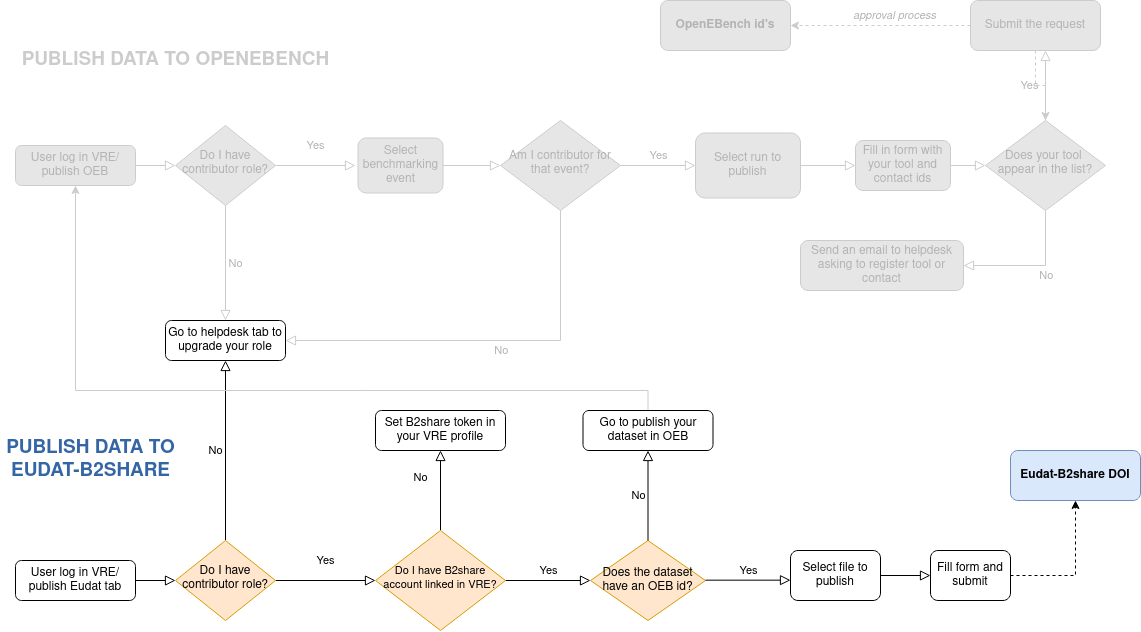

The diagram above was exported from draw.io. Its source (the exported page's mxGraphModel, read from the mxfile embedded in the PNG):
<mxGraphModel dx="1850" dy="1849" grid="1" gridSize="10" guides="1" tooltips="1" connect="1" arrows="1" fold="1" page="1" pageScale="1" pageWidth="1169" pageHeight="827" math="0" shadow="0">
  <root>
    <mxCell id="WIyWlLk6GJQsqaUBKTNV-0" />
    <mxCell id="WIyWlLk6GJQsqaUBKTNV-1" parent="WIyWlLk6GJQsqaUBKTNV-0" />
    <mxCell id="qc-fNocN-IY7At2N8EWc-13" value="&lt;font style=&quot;font-size: 19px&quot; color=&quot;#CCCCCC&quot;&gt;&lt;b&gt;PUBLISH DATA TO OPENEBENCH&lt;br&gt;&lt;/b&gt;&lt;/font&gt;" style="text;html=1;align=center;verticalAlign=middle;resizable=0;points=[];autosize=1;strokeColor=#FFFFFF;fillColor=none;shadow=0;" parent="WIyWlLk6GJQsqaUBKTNV-1" vertex="1">
      <mxGeometry x="35" y="-730" width="320" height="20" as="geometry" />
    </mxCell>
    <mxCell id="qc-fNocN-IY7At2N8EWc-45" value="&lt;font color=&quot;#B3B3B3&quot;&gt;User log in VRE/ publish OEB&lt;/font&gt;" style="rounded=1;whiteSpace=wrap;html=1;fontSize=12;glass=0;strokeWidth=1;shadow=0;strokeColor=#CCCCCC;fillColor=#E6E6E6;" parent="WIyWlLk6GJQsqaUBKTNV-1" vertex="1">
      <mxGeometry x="35" y="-635" width="120" height="40" as="geometry" />
    </mxCell>
    <mxCell id="qc-fNocN-IY7At2N8EWc-46" value="&lt;font color=&quot;#B3B3B3&quot;&gt;Do I have contributor role? &lt;/font&gt;" style="rhombus;whiteSpace=wrap;html=1;shadow=0;fontFamily=Helvetica;fontSize=12;align=center;strokeWidth=1;spacing=6;spacingTop=-4;fillColor=#E6E6E6;strokeColor=#CCCCCC;" parent="WIyWlLk6GJQsqaUBKTNV-1" vertex="1">
      <mxGeometry x="195" y="-655" width="100" height="80" as="geometry" />
    </mxCell>
    <mxCell id="qc-fNocN-IY7At2N8EWc-47" value="" style="rounded=0;html=1;jettySize=auto;orthogonalLoop=1;fontSize=11;endArrow=block;endFill=0;endSize=8;strokeWidth=1;shadow=0;labelBackgroundColor=none;edgeStyle=orthogonalEdgeStyle;exitX=1;exitY=0.5;exitDx=0;exitDy=0;strokeColor=#CCCCCC;fillColor=#E6E6E6;" parent="WIyWlLk6GJQsqaUBKTNV-1" source="qc-fNocN-IY7At2N8EWc-45" edge="1">
      <mxGeometry relative="1" as="geometry">
        <mxPoint x="155" y="-985" as="sourcePoint" />
        <mxPoint x="195" y="-615" as="targetPoint" />
      </mxGeometry>
    </mxCell>
    <mxCell id="qc-fNocN-IY7At2N8EWc-48" value="&lt;font color=&quot;#B3B3B3&quot;&gt;No&lt;/font&gt;" style="edgeStyle=orthogonalEdgeStyle;rounded=0;html=1;jettySize=auto;orthogonalLoop=1;fontSize=11;endArrow=block;endFill=0;endSize=8;strokeWidth=1;shadow=0;labelBackgroundColor=none;entryX=0.5;entryY=0;entryDx=0;entryDy=0;fillColor=#E6E6E6;strokeColor=#CCCCCC;" parent="WIyWlLk6GJQsqaUBKTNV-1" source="qc-fNocN-IY7At2N8EWc-46" target="qc-fNocN-IY7At2N8EWc-74" edge="1">
      <mxGeometry y="10" relative="1" as="geometry">
        <mxPoint as="offset" />
        <mxPoint x="245" y="-890" as="sourcePoint" />
        <mxPoint x="245" y="-480" as="targetPoint" />
      </mxGeometry>
    </mxCell>
    <mxCell id="qc-fNocN-IY7At2N8EWc-49" value="&lt;font color=&quot;#B3B3B3&quot;&gt;Yes&lt;/font&gt;" style="rounded=0;html=1;jettySize=auto;orthogonalLoop=1;fontSize=11;endArrow=block;endFill=0;endSize=8;strokeWidth=1;shadow=0;labelBackgroundColor=none;edgeStyle=orthogonalEdgeStyle;exitX=1;exitY=0.5;exitDx=0;exitDy=0;strokeColor=#CCCCCC;fillColor=#E6E6E6;" parent="WIyWlLk6GJQsqaUBKTNV-1" source="qc-fNocN-IY7At2N8EWc-46" edge="1">
      <mxGeometry y="20" relative="1" as="geometry">
        <mxPoint as="offset" />
        <mxPoint x="305" y="-985" as="sourcePoint" />
        <mxPoint x="375" y="-615" as="targetPoint" />
      </mxGeometry>
    </mxCell>
    <mxCell id="qc-fNocN-IY7At2N8EWc-50" value="&lt;font color=&quot;#B3B3B3&quot;&gt;Select benchmarking event&lt;/font&gt;" style="rounded=1;whiteSpace=wrap;html=1;fontSize=12;glass=0;strokeWidth=1;shadow=0;strokeColor=#CCCCCC;fillColor=#E6E6E6;" parent="WIyWlLk6GJQsqaUBKTNV-1" vertex="1">
      <mxGeometry x="377.5" y="-642.5" width="85" height="55" as="geometry" />
    </mxCell>
    <mxCell id="qc-fNocN-IY7At2N8EWc-51" value="" style="rounded=0;html=1;jettySize=auto;orthogonalLoop=1;fontSize=11;endArrow=block;endFill=0;endSize=8;strokeWidth=1;shadow=0;labelBackgroundColor=none;edgeStyle=orthogonalEdgeStyle;exitX=1;exitY=0.5;exitDx=0;exitDy=0;entryX=0;entryY=0.5;entryDx=0;entryDy=0;strokeColor=#CCCCCC;fillColor=#E6E6E6;" parent="WIyWlLk6GJQsqaUBKTNV-1" source="qc-fNocN-IY7At2N8EWc-50" target="qc-fNocN-IY7At2N8EWc-52" edge="1">
      <mxGeometry relative="1" as="geometry">
        <mxPoint x="165" y="-605" as="sourcePoint" />
        <mxPoint x="555" y="-615" as="targetPoint" />
      </mxGeometry>
    </mxCell>
    <mxCell id="qc-fNocN-IY7At2N8EWc-52" value="&lt;font color=&quot;#B3B3B3&quot;&gt;Am I contributor for that event?&lt;/font&gt;" style="rhombus;whiteSpace=wrap;html=1;shadow=0;fontFamily=Helvetica;fontSize=12;align=center;strokeWidth=1;spacing=6;spacingTop=-4;fillColor=#E6E6E6;strokeColor=#CCCCCC;" parent="WIyWlLk6GJQsqaUBKTNV-1" vertex="1">
      <mxGeometry x="520" y="-660" width="120" height="90" as="geometry" />
    </mxCell>
    <mxCell id="qc-fNocN-IY7At2N8EWc-53" value="&lt;font color=&quot;#B3B3B3&quot;&gt;&amp;nbsp;&amp;nbsp;&amp;nbsp;&amp;nbsp;&amp;nbsp;&amp;nbsp;&amp;nbsp;&amp;nbsp; No&lt;/font&gt;" style="edgeStyle=orthogonalEdgeStyle;rounded=0;html=1;jettySize=auto;orthogonalLoop=1;fontSize=11;endArrow=block;endFill=0;endSize=8;strokeWidth=1;shadow=0;labelBackgroundColor=none;exitX=0.5;exitY=1;exitDx=0;exitDy=0;entryX=1;entryY=0.5;entryDx=0;entryDy=0;fillColor=#E6E6E6;strokeColor=#CCCCCC;" parent="WIyWlLk6GJQsqaUBKTNV-1" source="qc-fNocN-IY7At2N8EWc-52" target="qc-fNocN-IY7At2N8EWc-74" edge="1">
      <mxGeometry y="10" relative="1" as="geometry">
        <mxPoint as="offset" />
        <mxPoint x="667.4999999999998" y="-945" as="sourcePoint" />
        <mxPoint x="580" y="-510" as="targetPoint" />
      </mxGeometry>
    </mxCell>
    <mxCell id="qc-fNocN-IY7At2N8EWc-54" value="&lt;font color=&quot;#B3B3B3&quot;&gt;Yes&lt;/font&gt;" style="edgeStyle=orthogonalEdgeStyle;rounded=0;html=1;jettySize=auto;orthogonalLoop=1;fontSize=11;endArrow=block;endFill=0;endSize=8;strokeWidth=1;shadow=0;labelBackgroundColor=none;entryX=0;entryY=0.5;entryDx=0;entryDy=0;strokeColor=#CCCCCC;fillColor=#E6E6E6;" parent="WIyWlLk6GJQsqaUBKTNV-1" source="qc-fNocN-IY7At2N8EWc-52" target="qc-fNocN-IY7At2N8EWc-55" edge="1">
      <mxGeometry y="10" relative="1" as="geometry">
        <mxPoint as="offset" />
        <mxPoint x="724.9999999999998" y="-985.3399999999999" as="sourcePoint" />
        <mxPoint x="735" y="-615" as="targetPoint" />
      </mxGeometry>
    </mxCell>
    <mxCell id="qc-fNocN-IY7At2N8EWc-55" value="&lt;font color=&quot;#B3B3B3&quot;&gt;Select run to publish &lt;/font&gt;" style="rounded=1;whiteSpace=wrap;html=1;fontSize=12;glass=0;strokeWidth=1;shadow=0;strokeColor=#CCCCCC;fillColor=#E6E6E6;" parent="WIyWlLk6GJQsqaUBKTNV-1" vertex="1">
      <mxGeometry x="715" y="-647.5" width="105" height="65" as="geometry" />
    </mxCell>
    <mxCell id="qc-fNocN-IY7At2N8EWc-56" value="" style="rounded=0;html=1;jettySize=auto;orthogonalLoop=1;fontSize=11;endArrow=block;endFill=0;endSize=8;strokeWidth=1;shadow=0;labelBackgroundColor=none;edgeStyle=orthogonalEdgeStyle;exitX=1;exitY=0.5;exitDx=0;exitDy=0;strokeColor=#CCCCCC;fillColor=#E6E6E6;" parent="WIyWlLk6GJQsqaUBKTNV-1" source="qc-fNocN-IY7At2N8EWc-55" edge="1">
      <mxGeometry relative="1" as="geometry">
        <mxPoint x="504.9999999999998" y="-605" as="sourcePoint" />
        <mxPoint x="875" y="-615" as="targetPoint" />
      </mxGeometry>
    </mxCell>
    <mxCell id="qc-fNocN-IY7At2N8EWc-57" value="&lt;font color=&quot;#B3B3B3&quot;&gt;Fill in form with your tool and contact ids&lt;/font&gt;" style="rounded=1;whiteSpace=wrap;html=1;fontSize=12;glass=0;strokeWidth=1;shadow=0;strokeColor=#CCCCCC;fillColor=#E6E6E6;" parent="WIyWlLk6GJQsqaUBKTNV-1" vertex="1">
      <mxGeometry x="875" y="-640" width="95" height="50" as="geometry" />
    </mxCell>
    <mxCell id="qc-fNocN-IY7At2N8EWc-58" value="&lt;font color=&quot;#B3B3B3&quot;&gt;Does your tool&amp;nbsp; appear in the list?&lt;/font&gt;" style="rhombus;whiteSpace=wrap;html=1;shadow=0;fontFamily=Helvetica;fontSize=12;align=center;strokeWidth=1;spacing=6;spacingTop=-4;fillColor=#E6E6E6;strokeColor=#CCCCCC;" parent="WIyWlLk6GJQsqaUBKTNV-1" vertex="1">
      <mxGeometry x="1005" y="-660" width="120" height="90" as="geometry" />
    </mxCell>
    <mxCell id="qc-fNocN-IY7At2N8EWc-59" value="" style="rounded=0;html=1;jettySize=auto;orthogonalLoop=1;fontSize=11;endArrow=block;endFill=0;endSize=8;strokeWidth=1;shadow=0;labelBackgroundColor=none;edgeStyle=orthogonalEdgeStyle;exitX=1;exitY=0.5;exitDx=0;exitDy=0;strokeColor=#CCCCCC;fillColor=#E6E6E6;" parent="WIyWlLk6GJQsqaUBKTNV-1" source="qc-fNocN-IY7At2N8EWc-57" target="qc-fNocN-IY7At2N8EWc-58" edge="1">
      <mxGeometry relative="1" as="geometry">
        <mxPoint x="827.9999999999998" y="-605" as="sourcePoint" />
        <mxPoint x="885" y="-605" as="targetPoint" />
      </mxGeometry>
    </mxCell>
    <mxCell id="qc-fNocN-IY7At2N8EWc-60" value="&lt;font color=&quot;#B3B3B3&quot;&gt;&amp;nbsp;&amp;nbsp;&amp;nbsp;&amp;nbsp;&amp;nbsp;&amp;nbsp;&amp;nbsp;&amp;nbsp; No&lt;/font&gt;" style="edgeStyle=orthogonalEdgeStyle;rounded=0;html=1;jettySize=auto;orthogonalLoop=1;fontSize=11;endArrow=block;endFill=0;endSize=8;strokeWidth=1;shadow=0;labelBackgroundColor=none;exitX=0.5;exitY=1;exitDx=0;exitDy=0;entryX=1;entryY=0.5;entryDx=0;entryDy=0;strokeColor=#CCCCCC;fillColor=#E6E6E6;" parent="WIyWlLk6GJQsqaUBKTNV-1" source="qc-fNocN-IY7At2N8EWc-58" target="qc-fNocN-IY7At2N8EWc-87" edge="1">
      <mxGeometry y="10" relative="1" as="geometry">
        <mxPoint as="offset" />
        <mxPoint x="625" y="-560" as="sourcePoint" />
        <mxPoint x="1065" y="-515" as="targetPoint" />
        <Array as="points">
          <mxPoint x="1065" y="-515" />
        </Array>
      </mxGeometry>
    </mxCell>
    <mxCell id="R454bEAgawS-TuYoLjSK-1" style="edgeStyle=orthogonalEdgeStyle;rounded=0;orthogonalLoop=1;jettySize=auto;html=1;exitX=0;exitY=0.5;exitDx=0;exitDy=0;dashed=1;strokeColor=#CCCCCC;shadow=0;fillColor=#E6E6E6;" edge="1" parent="WIyWlLk6GJQsqaUBKTNV-1" source="qc-fNocN-IY7At2N8EWc-63" target="R454bEAgawS-TuYoLjSK-2">
      <mxGeometry relative="1" as="geometry">
        <mxPoint x="810" y="-754.4285714285713" as="targetPoint" />
      </mxGeometry>
    </mxCell>
    <mxCell id="R454bEAgawS-TuYoLjSK-3" value="&lt;font color=&quot;#B3B3B3&quot;&gt;approval process&lt;/font&gt;" style="edgeLabel;html=1;align=center;verticalAlign=middle;resizable=0;points=[];fontStyle=2;strokeColor=#CCCCCC;shadow=0;fillColor=#E6E6E6;" vertex="1" connectable="0" parent="R454bEAgawS-TuYoLjSK-1">
      <mxGeometry x="-0.1571" y="-2" relative="1" as="geometry">
        <mxPoint y="-9" as="offset" />
      </mxGeometry>
    </mxCell>
    <mxCell id="R454bEAgawS-TuYoLjSK-18" value="" style="edgeStyle=orthogonalEdgeStyle;rounded=0;orthogonalLoop=1;jettySize=auto;html=1;shadow=0;dashed=1;strokeColor=#CCCCCC;fillColor=#E6E6E6;" edge="1" parent="WIyWlLk6GJQsqaUBKTNV-1" source="qc-fNocN-IY7At2N8EWc-63" target="qc-fNocN-IY7At2N8EWc-58">
      <mxGeometry relative="1" as="geometry" />
    </mxCell>
    <mxCell id="qc-fNocN-IY7At2N8EWc-63" value="&lt;font color=&quot;#B3B3B3&quot;&gt;Submit the request&lt;/font&gt;" style="rounded=1;whiteSpace=wrap;html=1;fontSize=12;glass=0;strokeWidth=1;shadow=0;fillColor=#E6E6E6;strokeColor=#CCCCCC;" parent="WIyWlLk6GJQsqaUBKTNV-1" vertex="1">
      <mxGeometry x="990" y="-780" width="130" height="50" as="geometry" />
    </mxCell>
    <mxCell id="qc-fNocN-IY7At2N8EWc-68" value="&lt;font color=&quot;#B3B3B3&quot;&gt;Yes&amp;nbsp;&amp;nbsp;&amp;nbsp;&amp;nbsp; &lt;/font&gt;" style="edgeStyle=orthogonalEdgeStyle;rounded=0;html=1;jettySize=auto;orthogonalLoop=1;fontSize=11;endArrow=block;endFill=0;endSize=8;strokeWidth=1;shadow=0;labelBackgroundColor=none;exitX=0.5;exitY=0;exitDx=0;exitDy=0;entryX=0.577;entryY=1;entryDx=0;entryDy=0;entryPerimeter=0;strokeColor=#CCCCCC;fillColor=#E6E6E6;" parent="WIyWlLk6GJQsqaUBKTNV-1" source="qc-fNocN-IY7At2N8EWc-58" target="qc-fNocN-IY7At2N8EWc-63" edge="1">
      <mxGeometry y="10" relative="1" as="geometry">
        <mxPoint as="offset" />
        <mxPoint x="910" y="-570" as="sourcePoint" />
        <mxPoint x="910" y="-510" as="targetPoint" />
      </mxGeometry>
    </mxCell>
    <mxCell id="qc-fNocN-IY7At2N8EWc-69" value="" style="rounded=0;html=1;jettySize=auto;orthogonalLoop=1;fontSize=11;endArrow=block;endFill=0;endSize=8;strokeWidth=1;shadow=0;labelBackgroundColor=none;edgeStyle=orthogonalEdgeStyle;" parent="WIyWlLk6GJQsqaUBKTNV-1" source="qc-fNocN-IY7At2N8EWc-70" target="qc-fNocN-IY7At2N8EWc-73" edge="1">
      <mxGeometry relative="1" as="geometry" />
    </mxCell>
    <mxCell id="qc-fNocN-IY7At2N8EWc-70" value="User log in VRE/ publish Eudat tab" style="rounded=1;whiteSpace=wrap;html=1;fontSize=12;glass=0;strokeWidth=1;shadow=0;" parent="WIyWlLk6GJQsqaUBKTNV-1" vertex="1">
      <mxGeometry x="35" y="-220" width="120" height="40" as="geometry" />
    </mxCell>
    <mxCell id="qc-fNocN-IY7At2N8EWc-71" value="Yes" style="rounded=0;html=1;jettySize=auto;orthogonalLoop=1;fontSize=11;endArrow=block;endFill=0;endSize=8;strokeWidth=1;shadow=0;labelBackgroundColor=none;edgeStyle=orthogonalEdgeStyle;" parent="WIyWlLk6GJQsqaUBKTNV-1" source="qc-fNocN-IY7At2N8EWc-73" target="qc-fNocN-IY7At2N8EWc-77" edge="1">
      <mxGeometry y="20" relative="1" as="geometry">
        <mxPoint as="offset" />
      </mxGeometry>
    </mxCell>
    <mxCell id="qc-fNocN-IY7At2N8EWc-72" value="No" style="edgeStyle=orthogonalEdgeStyle;rounded=0;html=1;jettySize=auto;orthogonalLoop=1;fontSize=11;endArrow=block;endFill=0;endSize=8;strokeWidth=1;shadow=0;labelBackgroundColor=none;" parent="WIyWlLk6GJQsqaUBKTNV-1" source="qc-fNocN-IY7At2N8EWc-73" target="qc-fNocN-IY7At2N8EWc-74" edge="1">
      <mxGeometry y="10" relative="1" as="geometry">
        <mxPoint as="offset" />
      </mxGeometry>
    </mxCell>
    <mxCell id="qc-fNocN-IY7At2N8EWc-73" value="Do I have contributor role? " style="rhombus;whiteSpace=wrap;html=1;shadow=0;fontFamily=Helvetica;fontSize=12;align=center;strokeWidth=1;spacing=6;spacingTop=-4;fillColor=#ffe6cc;strokeColor=#d79b00;" parent="WIyWlLk6GJQsqaUBKTNV-1" vertex="1">
      <mxGeometry x="195" y="-240" width="100" height="80" as="geometry" />
    </mxCell>
    <mxCell id="qc-fNocN-IY7At2N8EWc-74" value="Go to helpdesk tab to upgrade your role" style="rounded=1;whiteSpace=wrap;html=1;fontSize=12;glass=0;strokeWidth=1;shadow=0;fillColor=#FFFFFF;strokeColor=#000000;" parent="WIyWlLk6GJQsqaUBKTNV-1" vertex="1">
      <mxGeometry x="185" y="-460" width="120" height="40" as="geometry" />
    </mxCell>
    <mxCell id="qc-fNocN-IY7At2N8EWc-75" value="No" style="rounded=0;html=1;jettySize=auto;orthogonalLoop=1;fontSize=11;endArrow=block;endFill=0;endSize=8;strokeWidth=1;shadow=0;labelBackgroundColor=none;edgeStyle=orthogonalEdgeStyle;" parent="WIyWlLk6GJQsqaUBKTNV-1" source="qc-fNocN-IY7At2N8EWc-77" target="qc-fNocN-IY7At2N8EWc-78" edge="1">
      <mxGeometry x="0.3333" y="20" relative="1" as="geometry">
        <mxPoint as="offset" />
      </mxGeometry>
    </mxCell>
    <mxCell id="qc-fNocN-IY7At2N8EWc-76" value="Yes" style="edgeStyle=orthogonalEdgeStyle;rounded=0;html=1;jettySize=auto;orthogonalLoop=1;fontSize=11;endArrow=block;endFill=0;endSize=8;strokeWidth=1;shadow=0;labelBackgroundColor=none;" parent="WIyWlLk6GJQsqaUBKTNV-1" source="qc-fNocN-IY7At2N8EWc-77" edge="1">
      <mxGeometry y="10" relative="1" as="geometry">
        <mxPoint as="offset" />
        <mxPoint x="610" y="-200" as="targetPoint" />
      </mxGeometry>
    </mxCell>
    <mxCell id="qc-fNocN-IY7At2N8EWc-77" value="&lt;font style=&quot;font-size: 11px&quot;&gt;Do I have B2share account linked in VRE?&lt;/font&gt;" style="rhombus;whiteSpace=wrap;html=1;shadow=0;fontFamily=Helvetica;fontSize=12;align=center;strokeWidth=1;spacing=6;spacingTop=-4;fillColor=#ffe6cc;strokeColor=#d79b00;" parent="WIyWlLk6GJQsqaUBKTNV-1" vertex="1">
      <mxGeometry x="395" y="-250" width="130" height="100" as="geometry" />
    </mxCell>
    <mxCell id="qc-fNocN-IY7At2N8EWc-78" value="Set B2share token in your VRE profile " style="rounded=1;whiteSpace=wrap;html=1;fontSize=12;glass=0;strokeWidth=1;shadow=0;" parent="WIyWlLk6GJQsqaUBKTNV-1" vertex="1">
      <mxGeometry x="395" y="-370" width="130" height="40" as="geometry" />
    </mxCell>
    <mxCell id="qc-fNocN-IY7At2N8EWc-79" value="&lt;div&gt;&lt;font style=&quot;font-size: 19px&quot; color=&quot;#3465A4&quot;&gt;&lt;b&gt;PUBLISH DATA TO&lt;/b&gt;&lt;/font&gt;&lt;/div&gt;&lt;div&gt;&lt;font style=&quot;font-size: 19px&quot; color=&quot;#3465A4&quot;&gt;&lt;b&gt; EUDAT-B2SHARE&lt;/b&gt;&lt;/font&gt;&lt;/div&gt;" style="text;html=1;align=center;verticalAlign=middle;resizable=0;points=[];autosize=1;strokeColor=none;fillColor=none;" parent="WIyWlLk6GJQsqaUBKTNV-1" vertex="1">
      <mxGeometry x="20" y="-340" width="180" height="40" as="geometry" />
    </mxCell>
    <mxCell id="qc-fNocN-IY7At2N8EWc-80" value="Does the dataset have an OEB id?" style="rhombus;whiteSpace=wrap;html=1;fillColor=#ffe6cc;strokeColor=#d79b00;" parent="WIyWlLk6GJQsqaUBKTNV-1" vertex="1">
      <mxGeometry x="610" y="-240" width="115" height="80" as="geometry" />
    </mxCell>
    <mxCell id="qc-fNocN-IY7At2N8EWc-81" value="Yes" style="edgeStyle=orthogonalEdgeStyle;rounded=0;html=1;jettySize=auto;orthogonalLoop=1;fontSize=11;endArrow=block;endFill=0;endSize=8;strokeWidth=1;shadow=0;labelBackgroundColor=none;" parent="WIyWlLk6GJQsqaUBKTNV-1" edge="1">
      <mxGeometry y="10" relative="1" as="geometry">
        <mxPoint as="offset" />
        <mxPoint x="725" y="-200.34000000000015" as="sourcePoint" />
        <mxPoint x="810" y="-200.34000000000015" as="targetPoint" />
      </mxGeometry>
    </mxCell>
    <mxCell id="qc-fNocN-IY7At2N8EWc-82" value="Select file to publish" style="rounded=1;whiteSpace=wrap;html=1;fontSize=12;glass=0;strokeWidth=1;shadow=0;" parent="WIyWlLk6GJQsqaUBKTNV-1" vertex="1">
      <mxGeometry x="810" y="-230" width="90" height="50" as="geometry" />
    </mxCell>
    <mxCell id="qc-fNocN-IY7At2N8EWc-83" value="No" style="edgeStyle=orthogonalEdgeStyle;rounded=0;html=1;jettySize=auto;orthogonalLoop=1;fontSize=11;endArrow=block;endFill=0;endSize=8;strokeWidth=1;shadow=0;labelBackgroundColor=none;exitX=0.5;exitY=0;exitDx=0;exitDy=0;entryX=0.5;entryY=1;entryDx=0;entryDy=0;" parent="WIyWlLk6GJQsqaUBKTNV-1" source="qc-fNocN-IY7At2N8EWc-80" target="qc-fNocN-IY7At2N8EWc-84" edge="1">
      <mxGeometry y="10" relative="1" as="geometry">
        <mxPoint as="offset" />
        <mxPoint x="735" y="-190.33999999999992" as="sourcePoint" />
        <mxPoint x="667" y="-80" as="targetPoint" />
      </mxGeometry>
    </mxCell>
    <mxCell id="qc-fNocN-IY7At2N8EWc-86" style="edgeStyle=orthogonalEdgeStyle;rounded=0;orthogonalLoop=1;jettySize=auto;html=1;strokeColor=#CCCCCC;" parent="WIyWlLk6GJQsqaUBKTNV-1" source="qc-fNocN-IY7At2N8EWc-84" target="qc-fNocN-IY7At2N8EWc-45" edge="1">
      <mxGeometry relative="1" as="geometry">
        <mxPoint x="80" y="-590" as="targetPoint" />
        <Array as="points">
          <mxPoint x="668" y="-390" />
          <mxPoint x="95" y="-390" />
        </Array>
      </mxGeometry>
    </mxCell>
    <mxCell id="qc-fNocN-IY7At2N8EWc-84" value="Go to publish your dataset in OEB" style="rounded=1;whiteSpace=wrap;html=1;fontSize=12;glass=0;strokeWidth=1;shadow=0;" parent="WIyWlLk6GJQsqaUBKTNV-1" vertex="1">
      <mxGeometry x="602.5" y="-370" width="130" height="40" as="geometry" />
    </mxCell>
    <mxCell id="qc-fNocN-IY7At2N8EWc-87" value="&lt;font color=&quot;#B3B3B3&quot;&gt;Send an email to helpdesk asking to register tool or contact&lt;/font&gt;" style="rounded=1;whiteSpace=wrap;html=1;fontSize=12;glass=0;strokeWidth=1;shadow=0;strokeColor=#CCCCCC;fillColor=#E6E6E6;" parent="WIyWlLk6GJQsqaUBKTNV-1" vertex="1">
      <mxGeometry x="820" y="-540" width="163" height="50" as="geometry" />
    </mxCell>
    <mxCell id="R454bEAgawS-TuYoLjSK-2" value="&lt;font color=&quot;#B3B3B3&quot;&gt;OpenEBench id's&lt;/font&gt;" style="rounded=1;whiteSpace=wrap;html=1;fontSize=12;glass=0;strokeWidth=1;shadow=0;fontStyle=1;fillColor=#E6E6E6;strokeColor=#CCCCCC;" vertex="1" parent="WIyWlLk6GJQsqaUBKTNV-1">
      <mxGeometry x="680" y="-780" width="130" height="50" as="geometry" />
    </mxCell>
    <mxCell id="R454bEAgawS-TuYoLjSK-5" value="" style="rounded=0;html=1;jettySize=auto;orthogonalLoop=1;fontSize=11;endArrow=block;endFill=0;endSize=8;strokeWidth=1;shadow=0;labelBackgroundColor=none;edgeStyle=orthogonalEdgeStyle;exitX=1;exitY=0.5;exitDx=0;exitDy=0;" edge="1" parent="WIyWlLk6GJQsqaUBKTNV-1" source="qc-fNocN-IY7At2N8EWc-82">
      <mxGeometry relative="1" as="geometry">
        <mxPoint x="830" y="-605" as="sourcePoint" />
        <mxPoint x="950" y="-205" as="targetPoint" />
      </mxGeometry>
    </mxCell>
    <mxCell id="R454bEAgawS-TuYoLjSK-6" value="Fill form and submit" style="rounded=1;whiteSpace=wrap;html=1;fontSize=12;glass=0;strokeWidth=1;shadow=0;" vertex="1" parent="WIyWlLk6GJQsqaUBKTNV-1">
      <mxGeometry x="950" y="-230" width="80" height="50" as="geometry" />
    </mxCell>
    <mxCell id="R454bEAgawS-TuYoLjSK-7" style="edgeStyle=orthogonalEdgeStyle;rounded=0;orthogonalLoop=1;jettySize=auto;html=1;exitX=1;exitY=0.5;exitDx=0;exitDy=0;dashed=1;" edge="1" parent="WIyWlLk6GJQsqaUBKTNV-1" source="R454bEAgawS-TuYoLjSK-6" target="R454bEAgawS-TuYoLjSK-9">
      <mxGeometry relative="1" as="geometry">
        <mxPoint x="1100" y="-280" as="targetPoint" />
        <mxPoint x="1000" y="-745" as="sourcePoint" />
      </mxGeometry>
    </mxCell>
    <mxCell id="R454bEAgawS-TuYoLjSK-9" value="Eudat-B2share DOI" style="rounded=1;whiteSpace=wrap;html=1;fontSize=12;glass=0;strokeWidth=1;shadow=0;fontStyle=1;fillColor=#dae8fc;strokeColor=#6c8ebf;" vertex="1" parent="WIyWlLk6GJQsqaUBKTNV-1">
      <mxGeometry x="1030" y="-330" width="130" height="50" as="geometry" />
    </mxCell>
  </root>
</mxGraphModel>